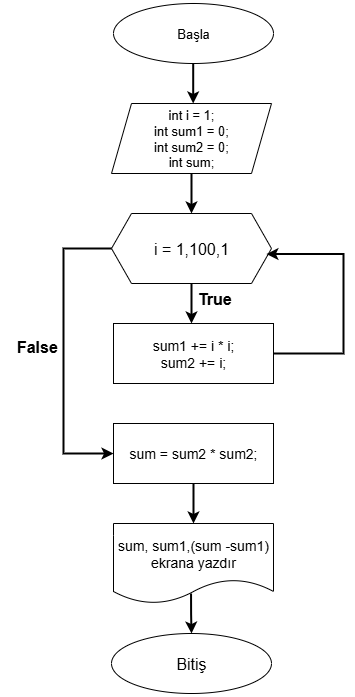

The diagram above was exported from draw.io. Its source (the exported page's mxGraphModel, read from the mxfile embedded in the PNG):
<mxGraphModel dx="992" dy="627" grid="1" gridSize="10" guides="1" tooltips="1" connect="1" arrows="1" fold="1" page="1" pageScale="1" pageWidth="827" pageHeight="1169" background="#FFFFFF" math="0" shadow="0">
  <root>
    <mxCell id="0" />
    <mxCell id="1" parent="0" />
    <mxCell id="09PBfBoWUQhTIf3ImX2D-2" value="&lt;font style=&quot;font-size: 13px;&quot;&gt;Başla&lt;/font&gt;" style="ellipse;whiteSpace=wrap;html=1;" vertex="1" parent="1">
      <mxGeometry x="290" y="70" width="160" height="60" as="geometry" />
    </mxCell>
    <mxCell id="09PBfBoWUQhTIf3ImX2D-3" value="&lt;font style=&quot;font-size: 16px;&quot;&gt;Bitiş&lt;/font&gt;" style="ellipse;whiteSpace=wrap;html=1;" vertex="1" parent="1">
      <mxGeometry x="288" y="700" width="160" height="60" as="geometry" />
    </mxCell>
    <mxCell id="09PBfBoWUQhTIf3ImX2D-4" style="edgeStyle=orthogonalEdgeStyle;rounded=0;orthogonalLoop=1;jettySize=auto;html=1;exitX=0.5;exitY=1;exitDx=0;exitDy=0;entryX=0.5;entryY=0;entryDx=0;entryDy=0;strokeWidth=2;" edge="1" parent="1" source="09PBfBoWUQhTIf3ImX2D-5" target="09PBfBoWUQhTIf3ImX2D-8">
      <mxGeometry relative="1" as="geometry" />
    </mxCell>
    <mxCell id="09PBfBoWUQhTIf3ImX2D-5" value="&lt;font style=&quot;font-size: 13px;&quot;&gt;int i = 1;&lt;/font&gt;&lt;div&gt;&lt;font style=&quot;font-size: 13px;&quot;&gt;int sum1 = 0;&lt;/font&gt;&lt;div&gt;&lt;font style=&quot;font-size: 13px;&quot;&gt;int sum2 = 0;&lt;/font&gt;&lt;/div&gt;&lt;/div&gt;&lt;div&gt;&lt;font style=&quot;font-size: 13px;&quot;&gt;int sum;&lt;/font&gt;&lt;/div&gt;" style="shape=parallelogram;perimeter=parallelogramPerimeter;whiteSpace=wrap;html=1;fixedSize=1;" vertex="1" parent="1">
      <mxGeometry x="288" y="170" width="160" height="70" as="geometry" />
    </mxCell>
    <mxCell id="09PBfBoWUQhTIf3ImX2D-6" style="edgeStyle=orthogonalEdgeStyle;rounded=0;orthogonalLoop=1;jettySize=auto;html=1;entryX=0.5;entryY=0;entryDx=0;entryDy=0;strokeWidth=2;" edge="1" parent="1" source="09PBfBoWUQhTIf3ImX2D-8">
      <mxGeometry relative="1" as="geometry">
        <mxPoint x="368" y="390" as="targetPoint" />
      </mxGeometry>
    </mxCell>
    <mxCell id="09PBfBoWUQhTIf3ImX2D-36" style="edgeStyle=orthogonalEdgeStyle;rounded=0;orthogonalLoop=1;jettySize=auto;html=1;exitX=0;exitY=0.5;exitDx=0;exitDy=0;entryX=0;entryY=0.5;entryDx=0;entryDy=0;strokeWidth=2;" edge="1" parent="1" source="09PBfBoWUQhTIf3ImX2D-8" target="09PBfBoWUQhTIf3ImX2D-19">
      <mxGeometry relative="1" as="geometry">
        <Array as="points">
          <mxPoint x="240" y="315" />
          <mxPoint x="240" y="520" />
        </Array>
      </mxGeometry>
    </mxCell>
    <mxCell id="09PBfBoWUQhTIf3ImX2D-8" value="&lt;span style=&quot;font-size: 16px;&quot;&gt;i = 1,100,1&lt;/span&gt;" style="shape=hexagon;perimeter=hexagonPerimeter2;whiteSpace=wrap;html=1;fixedSize=1;" vertex="1" parent="1">
      <mxGeometry x="288" y="280" width="160" height="70" as="geometry" />
    </mxCell>
    <mxCell id="09PBfBoWUQhTIf3ImX2D-12" value="&lt;div&gt;&lt;font style=&quot;font-size: 16px;&quot;&gt;&lt;br&gt;&lt;/font&gt;&lt;/div&gt;&lt;div&gt;&lt;span style=&quot;background-color: transparent; color: light-dark(rgb(0, 0, 0), rgb(255, 255, 255));&quot;&gt;&lt;font style=&quot;font-size: 14px;&quot;&gt;sum, sum1,(sum -sum1) ekrana yazdır&lt;/font&gt;&lt;/span&gt;&lt;/div&gt;&lt;div&gt;&lt;br&gt;&lt;/div&gt;" style="shape=document;whiteSpace=wrap;html=1;boundedLbl=1;" vertex="1" parent="1">
      <mxGeometry x="290" y="590" width="160" height="80" as="geometry" />
    </mxCell>
    <mxCell id="09PBfBoWUQhTIf3ImX2D-13" style="edgeStyle=orthogonalEdgeStyle;rounded=0;orthogonalLoop=1;jettySize=auto;html=1;exitX=0.5;exitY=1;exitDx=0;exitDy=0;entryX=0.5;entryY=0;entryDx=0;entryDy=0;strokeWidth=2;" edge="1" parent="1" target="09PBfBoWUQhTIf3ImX2D-3">
      <mxGeometry relative="1" as="geometry">
        <mxPoint x="367.55" y="660" as="sourcePoint" />
        <mxPoint x="367.55" y="700" as="targetPoint" />
      </mxGeometry>
    </mxCell>
    <mxCell id="09PBfBoWUQhTIf3ImX2D-35" style="edgeStyle=orthogonalEdgeStyle;rounded=0;orthogonalLoop=1;jettySize=auto;html=1;exitX=1;exitY=0.5;exitDx=0;exitDy=0;entryX=0.968;entryY=0.579;entryDx=0;entryDy=0;entryPerimeter=0;strokeWidth=2;" edge="1" parent="1" source="09PBfBoWUQhTIf3ImX2D-17" target="09PBfBoWUQhTIf3ImX2D-8">
      <mxGeometry relative="1" as="geometry">
        <mxPoint x="450" y="320" as="targetPoint" />
        <Array as="points">
          <mxPoint x="520" y="420" />
          <mxPoint x="520" y="320" />
        </Array>
      </mxGeometry>
    </mxCell>
    <mxCell id="09PBfBoWUQhTIf3ImX2D-17" value="&lt;font style=&quot;font-size: 14px;&quot;&gt;sum1 += i * i;&lt;br&gt;sum2 += i;&lt;/font&gt;" style="rounded=0;whiteSpace=wrap;html=1;" vertex="1" parent="1">
      <mxGeometry x="290" y="390" width="160" height="60" as="geometry" />
    </mxCell>
    <mxCell id="09PBfBoWUQhTIf3ImX2D-31" style="edgeStyle=orthogonalEdgeStyle;rounded=0;orthogonalLoop=1;jettySize=auto;html=1;exitX=0.5;exitY=1;exitDx=0;exitDy=0;entryX=0.5;entryY=0;entryDx=0;entryDy=0;strokeWidth=2;" edge="1" parent="1" source="09PBfBoWUQhTIf3ImX2D-19" target="09PBfBoWUQhTIf3ImX2D-12">
      <mxGeometry relative="1" as="geometry" />
    </mxCell>
    <mxCell id="09PBfBoWUQhTIf3ImX2D-19" value="&lt;font style=&quot;font-size: 14px;&quot;&gt;&lt;font style=&quot;&quot;&gt;sum = sum2 * sum2&lt;/font&gt;;&lt;/font&gt;" style="rounded=0;whiteSpace=wrap;html=1;" vertex="1" parent="1">
      <mxGeometry x="290" y="490" width="160" height="60" as="geometry" />
    </mxCell>
    <mxCell id="09PBfBoWUQhTIf3ImX2D-26" value="" style="endArrow=classic;html=1;rounded=0;strokeWidth=2;" edge="1" parent="1">
      <mxGeometry width="50" height="50" relative="1" as="geometry">
        <mxPoint x="369.7" y="130" as="sourcePoint" />
        <mxPoint x="369.7" y="170" as="targetPoint" />
        <Array as="points">
          <mxPoint x="369.7" y="130" />
        </Array>
      </mxGeometry>
    </mxCell>
    <mxCell id="09PBfBoWUQhTIf3ImX2D-33" value="&lt;b&gt;&lt;font style=&quot;font-size: 16px;&quot;&gt;&amp;nbsp; &amp;nbsp;True&lt;/font&gt;&lt;/b&gt;" style="text;html=1;align=center;verticalAlign=middle;resizable=0;points=[];autosize=1;strokeColor=none;fillColor=none;" vertex="1" parent="1">
      <mxGeometry x="349" y="350" width="70" height="30" as="geometry" />
    </mxCell>
    <mxCell id="09PBfBoWUQhTIf3ImX2D-37" value="&lt;font style=&quot;font-size: 16px;&quot;&gt;&lt;b&gt;False&amp;nbsp;&amp;nbsp;&lt;/b&gt;&amp;nbsp;&lt;/font&gt;" style="text;html=1;align=center;verticalAlign=middle;resizable=0;points=[];autosize=1;strokeColor=none;fillColor=none;" vertex="1" parent="1">
      <mxGeometry x="180" y="398" width="80" height="30" as="geometry" />
    </mxCell>
  </root>
</mxGraphModel>